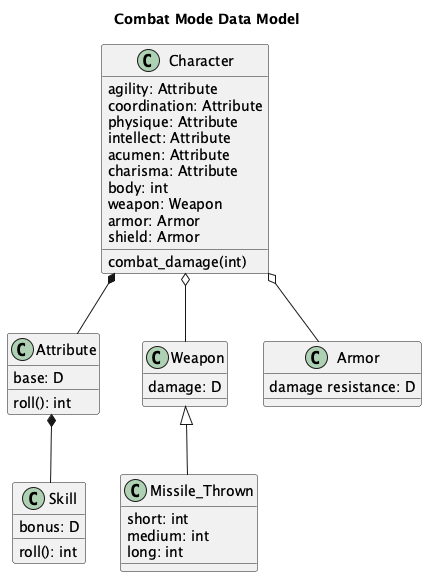

The diagram above was rendered by PlantUML. Its source (embedded in the PNG):
@startuml
    'https://plantuml.com/class-diagram

title Combat Mode Data Model

class Character {
    agility: Attribute
    coordination: Attribute
    physique: Attribute
    intellect: Attribute
    acumen: Attribute
    charisma: Attribute
    body: int
    weapon: Weapon
    armor: Armor
    shield: Armor
    combat_damage(int)
}

class Attribute {
    base: D
    roll(): int
}
Character *-- Attribute

class Skill {
    bonus: D
    roll(): int
}
Attribute *-- Skill

class Weapon {
    damage: D
}
Character o-- Weapon

class Missile_Thrown {
    short: int
    medium: int
    long: int
}
Weapon <|-- Missile_Thrown

class Armor {
    damage resistance: D
}
Character o-- Armor

@enduml